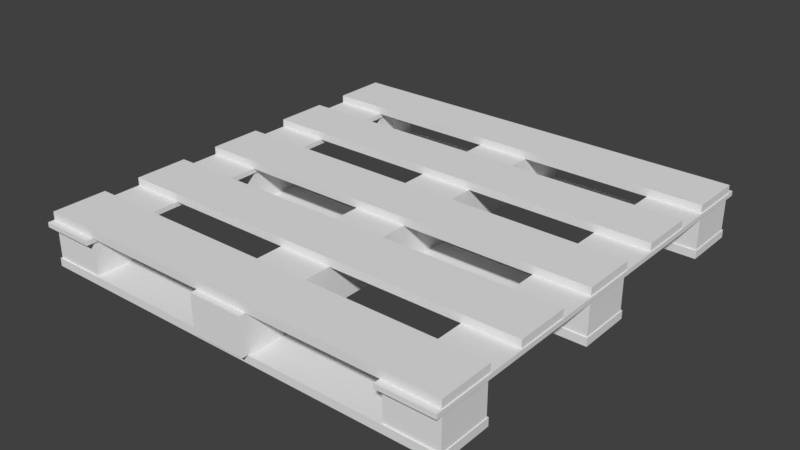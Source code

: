 # Source: WoodenPallet.blend  (saved by Blender 2.77.0; exported with 4.5.12 LTS)
import bpy
from mathutils import Matrix  # noqa: F401  (used for matrix-valued properties, if any)

bpy.ops.wm.read_factory_settings(use_empty=True)
scene = bpy.context.scene
scene.name = 'Scene'

# ---- collections
col_collection_1 = bpy.data.collections.new('Collection 1'); scene.collection.children.link(col_collection_1)

# ---- materials (node trees are filled in below, after node groups)
mat_woodenpallet = bpy.data.materials.new('WoodenPallet')
mat_woodenpallet.alpha_threshold = 0.0
mat_woodenpallet.use_transparent_shadow = False
mat_woodenpallet.roughness = 0.5
mat_woodenpallet.specular_intensity = 0.0

# ---- material node trees

# ---- world
world_world = bpy.data.worlds.new('World'); scene.world = world_world
world_world.color = (0.05088, 0.05088, 0.05088)
world_world.use_sun_shadow = False
world_world.sun_shadow_jitter_overblur = 0.0
world_world.cycles.sampling_method = 'MANUAL'

# ---- meshes
me_cube_005 = bpy.data.meshes.new('Cube.005')
me_cube_005.from_pydata([(-0.6188, -0.3517, 0.1335), (-0.6188, -0.3517, 0.1568), (-0.6188, -0.1935, 0.1335), (-0.6188, -0.1935, 0.1568), (0.6186, -0.3517, 0.1335), (0.6186, -0.3517, 0.1568), (0.6186, -0.1935, 0.1335), (0.6186, -0.1935, 0.1568), (-0.6188, 0.3517, 0.1335), (-0.6188, 0.3517, 0.1568), (-0.6188, 0.1935, 0.1335), (-0.6188, 0.1935, 0.1568), (0.6186, 0.3517, 0.1335), (0.6186, 0.3517, 0.1568), (0.6186, 0.1935, 0.1335), (0.6186, 0.1935, 0.1568), (-0.6188, -0.07878, 0.0007558), (-0.6188, -0.07878, 0.024), (-0.6188, 0.07932, 0.0007558), (-0.6188, 0.07932, 0.024), (0.6186, -0.07878, 0.0007558), (0.6186, -0.07878, 0.024), (0.6186, 0.07932, 0.0007558), (0.6186, 0.07932, 0.024), (-0.6188, -0.07878, 0.1335), (-0.6188, -0.07878, 0.1568), (-0.6188, 0.07932, 0.1335), (-0.6188, 0.07932, 0.1568), (0.6186, -0.07878, 0.1335), (0.6186, -0.07878, 0.1568), (0.6186, 0.07932, 0.1335), (0.6186, 0.07932, 0.1568), (-0.6162, -0.07499, 0.024), (-0.6162, -0.07499, 0.1198), (-0.6162, 0.07499, 0.024), (-0.6162, 0.07499, 0.1198), (-0.4662, -0.07499, 0.024), (-0.4662, -0.07499, 0.1198), (-0.4662, 0.07499, 0.024), (-0.4662, 0.07499, 0.1198), (0.6162, -0.07499, 0.024), (0.6162, -0.07499, 0.1198), (0.6162, 0.07499, 0.024), (0.6162, 0.07499, 0.1198), (0.4662, -0.07499, 0.024), (0.4662, -0.07499, 0.1198), (0.4662, 0.07499, 0.024), (0.4662, 0.07499, 0.1198), (-0.6162, -0.6138, 0.024), (-0.6162, -0.6138, 0.1198), (-0.6162, -0.4638, 0.024), (-0.6162, -0.4638, 0.1198), (-0.4662, -0.6138, 0.024), (-0.4662, -0.6138, 0.1198), (-0.4662, -0.4638, 0.024), (-0.4662, -0.4638, 0.1198), (0.6162, -0.6138, 0.024), (0.6162, -0.6138, 0.1198), (0.6162, -0.4638, 0.024), (0.6162, -0.4638, 0.1198), (0.4662, -0.6138, 0.024), (0.4662, -0.6138, 0.1198), (0.4662, -0.4638, 0.024), (0.4662, -0.4638, 0.1198), (-0.6162, 0.6138, 0.024), (-0.6162, 0.6138, 0.1198), (-0.6162, 0.4638, 0.024), (-0.6162, 0.4638, 0.1198), (-0.4662, 0.6138, 0.024), (-0.4662, 0.6138, 0.1198), (-0.4662, 0.4638, 0.024), (-0.4662, 0.4638, 0.1198), (0.6162, 0.6138, 0.024), (0.6162, 0.6138, 0.1198), (0.6162, 0.4638, 0.024), (0.6162, 0.4638, 0.1198), (0.4662, 0.6138, 0.024), (0.4662, 0.6138, 0.1198), (0.4662, 0.4638, 0.024), (0.4662, 0.4638, 0.1198), (-0.6188, -0.6181, 0.0007558), (-0.6188, -0.6181, 0.024), (-0.6188, -0.46, 0.0007558), (-0.6188, -0.46, 0.024), (0.6186, -0.6181, 0.0007558), (0.6186, -0.6181, 0.024), (0.6186, -0.46, 0.0007558), (0.6186, -0.46, 0.024), (-0.6188, -0.6181, 0.1335), (-0.6188, -0.6181, 0.1568), (-0.6188, -0.46, 0.1335), (-0.6188, -0.46, 0.1568), (0.6186, -0.6181, 0.1335), (0.6186, -0.6181, 0.1568), (0.6186, -0.46, 0.1335), (0.6186, -0.46, 0.1568), (-0.6188, 0.6181, 0.0007558), (-0.6188, 0.6181, 0.024), (-0.6188, 0.46, 0.0007558), (-0.6188, 0.46, 0.024), (0.6186, 0.6181, 0.0007558), (0.6186, 0.6181, 0.024), (0.6186, 0.46, 0.0007558), (0.6186, 0.46, 0.024), (-0.6188, 0.6181, 0.1335), (-0.6188, 0.6181, 0.1568), (-0.6188, 0.46, 0.1335), (-0.6188, 0.46, 0.1568), (0.6186, 0.6181, 0.1335), (0.6186, 0.6181, 0.1568), (0.6186, 0.46, 0.1335), (0.6186, 0.46, 0.1568), (0.07876, -0.6366, 0.02457), (0.07876, -0.6366, 0.1335), (-0.07934, -0.6366, 0.02457), (-0.07934, -0.6366, 0.1335), (0.07876, 0.6368, 0.02457), (0.07876, 0.6368, 0.1335), (-0.07934, 0.6368, 0.02457), (-0.07934, 0.6368, 0.1335), (0.6213, -0.6366, 0.1198), (0.6213, -0.6366, 0.1335), (0.4632, -0.6366, 0.1198), (0.4632, -0.6366, 0.1335), (0.6213, 0.6368, 0.1198), (0.6213, 0.6368, 0.1335), (0.4632, 0.6368, 0.1198), (0.4632, 0.6368, 0.1335), (-0.6201, -0.6366, 0.1198), (-0.6201, -0.6366, 0.1335), (-0.462, -0.6366, 0.1198), (-0.462, -0.6366, 0.1335), (-0.6201, 0.6368, 0.1198), (-0.6201, 0.6368, 0.1335), (-0.462, 0.6368, 0.1198), (-0.462, 0.6368, 0.1335)], [], [(1, 3, 2, 0), (3, 7, 6, 2), (7, 5, 4, 6), (5, 1, 0, 4), (0, 2, 6, 4), (5, 7, 3, 1), (9, 8, 10, 11), (11, 10, 14, 15), (15, 14, 12, 13), (13, 12, 8, 9), (8, 12, 14, 10), (13, 9, 11, 15), (17, 19, 18, 16), (19, 23, 22, 18), (23, 21, 20, 22), (21, 17, 16, 20), (16, 18, 22, 20), (21, 23, 19, 17), (25, 27, 26, 24), (27, 31, 30, 26), (31, 29, 28, 30), (29, 25, 24, 28), (24, 26, 30, 28), (29, 31, 27, 25), (33, 35, 34, 32), (35, 39, 38, 34), (39, 37, 36, 38), (37, 33, 32, 36), (41, 40, 42, 43), (43, 42, 46, 47), (47, 46, 44, 45), (45, 44, 40, 41), (49, 51, 50, 48), (51, 55, 54, 50), (55, 53, 52, 54), (53, 49, 48, 52), (57, 56, 58, 59), (59, 58, 62, 63), (63, 62, 60, 61), (61, 60, 56, 57), (65, 64, 66, 67), (67, 66, 70, 71), (71, 70, 68, 69), (69, 68, 64, 65), (73, 75, 74, 72), (75, 79, 78, 74), (79, 77, 76, 78), (77, 73, 72, 76), (81, 83, 82, 80), (83, 87, 86, 82), (87, 85, 84, 86), (85, 81, 80, 84), (80, 82, 86, 84), (85, 87, 83, 81), (89, 91, 90, 88), (91, 95, 94, 90), (95, 93, 92, 94), (93, 89, 88, 92), (88, 90, 94, 92), (93, 95, 91, 89), (97, 96, 98, 99), (99, 98, 102, 103), (103, 102, 100, 101), (101, 100, 96, 97), (96, 100, 102, 98), (101, 97, 99, 103), (105, 104, 106, 107), (107, 106, 110, 111), (111, 110, 108, 109), (109, 108, 104, 105), (104, 108, 110, 106), (109, 105, 107, 111), (113, 115, 114, 112), (115, 119, 118, 114), (119, 117, 116, 118), (117, 113, 112, 116), (112, 114, 118, 116), (117, 119, 115, 113), (121, 123, 122, 120), (123, 127, 126, 122), (127, 125, 124, 126), (125, 121, 120, 124), (120, 122, 126, 124), (125, 127, 123, 121), (129, 128, 130, 131), (131, 130, 134, 135), (135, 134, 132, 133), (133, 132, 128, 129), (128, 132, 134, 130), (133, 129, 131, 135)])
_uv = me_cube_005.uv_layers.new(name='UVMap')
_uv.uv.foreach_set('vector', [0.1298, 0.8585, 0.1298, 0.7966, 0.1419, 0.7966, 0.1419, 0.8585, 0.9477, 0.4859, 0.9477, 0.001744, 0.9598, 0.001744, 0.9598, 0.4859, 0.343, 0.8553, 0.343, 0.7934, 0.3551, 0.7934, 0.3551, 0.8553, 0.02594, 0.5, 0.02594, 0.9841, 0.01384, 0.9841, 0.01384, 0.5, 0.4375, 0.97, 0.3753, 0.97, 0.3753, 0.4859, 0.4375, 0.4859, 0.7488, 0.4859, 0.6866, 0.4859, 0.6866, 0.001744, 0.7488, 0.001744, 0.1177, 0.7966, 0.1298, 0.7966, 0.1298, 0.8585, 0.1177, 0.8585, 0.06222, 0.5, 0.07432, 0.5, 0.07432, 0.9841, 0.06222, 0.9841, 0.3551, 0.7934, 0.3672, 0.7934, 0.3672, 0.8553, 0.3551, 0.8553, 0.9356, 0.001744, 0.9477, 0.001744, 0.9477, 0.4859, 0.9356, 0.4859, 0.6243, 0.001744, 0.6243, 0.4859, 0.5621, 0.4859, 0.5621, 0.001744, 0.9356, 0.001744, 0.9356, 0.4859, 0.8733, 0.4859, 0.8733, 0.001744, 0.2689, 0.8553, 0.2689, 0.7934, 0.281, 0.7934, 0.281, 0.8553, 0.9598, 0.4859, 0.9598, 0.001744, 0.9719, 0.001744, 0.9719, 0.4859, 0.2175, 0.7411, 0.2175, 0.803, 0.2054, 0.803, 0.2054, 0.7411, 0.08642, 0.9841, 0.08642, 0.5, 0.09851, 0.5, 0.09851, 0.9841, 0.8111, 0.4859, 0.7488, 0.4859, 0.7488, 0.001744, 0.8111, 0.001744, 0.6866, 0.4859, 0.7488, 0.4859, 0.7488, 0.97, 0.6866, 0.97, 0.1661, 0.8585, 0.1661, 0.7966, 0.1782, 0.7966, 0.1782, 0.8585, 0.9719, 0.97, 0.9719, 0.4859, 0.984, 0.4859, 0.984, 0.97, 0.1057, 0.8585, 0.1057, 0.7966, 0.1177, 0.7966, 0.1177, 0.8585, 0.01384, 0.5, 0.01384, 0.9841, 0.001744, 0.9841, 0.001744, 0.5, 0.8733, 0.4859, 0.8111, 0.4859, 0.8111, 0.001744, 0.8733, 0.001744, 0.7488, 0.4859, 0.8111, 0.4859, 0.8111, 0.97, 0.7488, 0.97, 0.1555, 0.7379, 0.1555, 0.6792, 0.2054, 0.6792, 0.2054, 0.7379, 0.3188, 0.6761, 0.3188, 0.6174, 0.3686, 0.6174, 0.3686, 0.6761, 0.2689, 0.7934, 0.2689, 0.8521, 0.219, 0.8521, 0.219, 0.7934, 0.2122, 0.6205, 0.2122, 0.6792, 0.1624, 0.6792, 0.1624, 0.6205, 0.3188, 0.6761, 0.3686, 0.6761, 0.3686, 0.7347, 0.3188, 0.7347, 0.2122, 0.6205, 0.1624, 0.6205, 0.1624, 0.5619, 0.2122, 0.5619, 0.3188, 0.7347, 0.3686, 0.7347, 0.3686, 0.7934, 0.3188, 0.7934, 0.1555, 0.6792, 0.1057, 0.6792, 0.1057, 0.6205, 0.1555, 0.6205, 0.219, 0.7934, 0.219, 0.7347, 0.2689, 0.7347, 0.2689, 0.7934, 0.3188, 0.5587, 0.3188, 0.6174, 0.2689, 0.6174, 0.2689, 0.5587, 0.1057, 0.7966, 0.1057, 0.7379, 0.1555, 0.7379, 0.1555, 0.7966, 0.1555, 0.5619, 0.1555, 0.6205, 0.1057, 0.6205, 0.1057, 0.5619, 0.219, 0.6761, 0.2689, 0.6761, 0.2689, 0.7347, 0.219, 0.7347, 0.3188, 0.5, 0.3686, 0.5, 0.3686, 0.5587, 0.3188, 0.5587, 0.1555, 0.7379, 0.2054, 0.7379, 0.2054, 0.7966, 0.1555, 0.7966, 0.2689, 0.6761, 0.219, 0.6761, 0.219, 0.6174, 0.2689, 0.6174, 0.2689, 0.7347, 0.3188, 0.7347, 0.3188, 0.7934, 0.2689, 0.7934, 0.2689, 0.6174, 0.219, 0.6174, 0.219, 0.5587, 0.2689, 0.5587, 0.2689, 0.6761, 0.3188, 0.6761, 0.3188, 0.7347, 0.2689, 0.7347, 0.2689, 0.5, 0.3188, 0.5, 0.3188, 0.5587, 0.2689, 0.5587, 0.3188, 0.6174, 0.3188, 0.5587, 0.3686, 0.5587, 0.3686, 0.6174, 0.3188, 0.6174, 0.3188, 0.6761, 0.2689, 0.6761, 0.2689, 0.6174, 0.1057, 0.7379, 0.1057, 0.6792, 0.1555, 0.6792, 0.1555, 0.7379, 0.219, 0.5587, 0.219, 0.5, 0.2689, 0.5, 0.2689, 0.5587, 0.281, 0.8553, 0.281, 0.7934, 0.2931, 0.7934, 0.2931, 0.8553, 0.9598, 0.97, 0.9598, 0.4859, 0.9719, 0.4859, 0.9719, 0.97, 0.3188, 0.8553, 0.3188, 0.7934, 0.3309, 0.7934, 0.3309, 0.8553, 0.07432, 0.9841, 0.07432, 0.5, 0.08642, 0.5, 0.08642, 0.9841, 0.6866, 0.4859, 0.6243, 0.4859, 0.6243, 0.001744, 0.6866, 0.001744, 0.6243, 0.4859, 0.6866, 0.4859, 0.6866, 0.97, 0.6243, 0.97, 0.154, 0.8585, 0.154, 0.7966, 0.1661, 0.7966, 0.1661, 0.8585, 0.9719, 0.4859, 0.9719, 0.001744, 0.984, 0.001744, 0.984, 0.4859, 0.3052, 0.8553, 0.3052, 0.7934, 0.3173, 0.7934, 0.3173, 0.8553, 0.05013, 0.5, 0.05013, 0.9841, 0.03803, 0.9841, 0.03803, 0.5, 0.4998, 0.4859, 0.4375, 0.4859, 0.4375, 0.001744, 0.4998, 0.001744, 0.5621, 0.4859, 0.6243, 0.4859, 0.6243, 0.97, 0.5621, 0.97, 0.2931, 0.7934, 0.3052, 0.7934, 0.3052, 0.8553, 0.2931, 0.8553, 0.9477, 0.97, 0.9356, 0.97, 0.9356, 0.4859, 0.9477, 0.4859, 0.2054, 0.6792, 0.2175, 0.6792, 0.2175, 0.7411, 0.2054, 0.7411, 0.9477, 0.4859, 0.9598, 0.4859, 0.9598, 0.97, 0.9477, 0.97, 0.4375, 0.97, 0.4375, 0.4859, 0.4998, 0.4859, 0.4998, 0.97, 0.4375, 0.001744, 0.4375, 0.4859, 0.3753, 0.4859, 0.3753, 0.001744, 0.1419, 0.7966, 0.154, 0.7966, 0.154, 0.8585, 0.1419, 0.8585, 0.06222, 0.9841, 0.05013, 0.9841, 0.05013, 0.5, 0.06222, 0.5, 0.3309, 0.7934, 0.343, 0.7934, 0.343, 0.8553, 0.3309, 0.8553, 0.02594, 0.5, 0.03803, 0.5, 0.03803, 0.9841, 0.02594, 0.9841, 0.4998, 0.97, 0.4998, 0.4859, 0.5621, 0.4859, 0.5621, 0.97, 0.5621, 0.001744, 0.5621, 0.4859, 0.4998, 0.4859, 0.4998, 0.001744, 0.1624, 0.5619, 0.1624, 0.5, 0.219, 0.5, 0.219, 0.5619, 0.8111, 0.9841, 0.8111, 0.4859, 0.8678, 0.4859, 0.8678, 0.9841, 0.1057, 0.5619, 0.1057, 0.5, 0.1624, 0.5, 0.1624, 0.5619, 0.9245, 0.4859, 0.9245, 0.9841, 0.8678, 0.9841, 0.8678, 0.4859, 0.064, 0.5, 0.001744, 0.5, 0.001744, 0.001744, 0.064, 0.001744, 0.1885, 0.001744, 0.2508, 0.001744, 0.2508, 0.5, 0.1885, 0.5, 0.1854, 0.8585, 0.1854, 0.7966, 0.1925, 0.7966, 0.1925, 0.8585, 0.9245, 0.9841, 0.9245, 0.4859, 0.9316, 0.4859, 0.9316, 0.9841, 0.1854, 0.7966, 0.1854, 0.8585, 0.1782, 0.8585, 0.1782, 0.7966, 0.9983, 0.001744, 0.9983, 0.5, 0.9911, 0.5, 0.9911, 0.001744, 0.3753, 0.5, 0.313, 0.5, 0.313, 0.001744, 0.3753, 0.001744, 0.313, 0.5, 0.2508, 0.5, 0.2508, 0.001744, 0.313, 0.001744, 0.1925, 0.7966, 0.1996, 0.7966, 0.1996, 0.8585, 0.1925, 0.8585, 0.9911, 0.5, 0.984, 0.5, 0.984, 0.001744, 0.9911, 0.001744, 0.3672, 0.7934, 0.3743, 0.7934, 0.3743, 0.8553, 0.3672, 0.8553, 0.09851, 0.5, 0.1057, 0.5, 0.1057, 0.9983, 0.09851, 0.9983, 0.064, 0.5, 0.064, 0.001744, 0.1263, 0.001744, 0.1263, 0.5, 0.1885, 0.001744, 0.1885, 0.5, 0.1263, 0.5, 0.1263, 0.001744])
me_cube_005.materials.append(mat_woodenpallet)
me_cube_005.use_remesh_preserve_volume = False
me_cube_005.use_remesh_preserve_attributes = False
me_cube_005.use_mirror_vertex_groups = False
me_cube_005.update()

# ---- objects
ob_woodenpallet = bpy.data.objects.new('WoodenPallet', me_cube_005)

# ---- transforms, parenting, visibility, modifiers, constraints
ob_woodenpallet.location = (0.0, 0.0, 0.0)
ob_woodenpallet.lineart.crease_threshold = 0.0

# ---- collection membership
col_collection_1.objects.link(ob_woodenpallet)

# ---- scene / render settings (as saved in the file)
scene.frame_start = 1; scene.frame_end = 250; scene.frame_set(89)
scene.render.engine = 'BLENDER_EEVEE_NEXT'
scene.render.resolution_percentage = 50
scene.render.dither_intensity = 0.0
scene.cycles.use_denoising = False
scene.cycles.samples = 128
scene.cycles.sampling_pattern = 'TABULATED_SOBOL'
scene.cycles.light_sampling_threshold = 0.0
scene.cycles.use_adaptive_sampling = False
scene.cycles.use_light_tree = False
scene.cycles.blur_glossy = 0.0
scene.cycles.sample_clamp_indirect = 0.0
scene.view_settings.view_transform = 'Standard'
bpy.context.view_layer.update()

# ---- added for rendering (the .blend has no active camera and no usable light): camera, sun
cam_auto = bpy.data.cameras.new('AutoCamera')
cam_auto.lens = 50.0
cam_auto.sensor_width = 36.0
cam_auto.clip_end = 1000.0
ob_auto_camera = bpy.data.objects.new('AutoCamera', cam_auto)
scene.collection.objects.link(ob_auto_camera)
ob_auto_camera.location = (1.65234, -1.98203, 1.40017)
ob_auto_camera.rotation_euler = (1.09748, -7.21219e-08, 0.694738)
scene.camera = ob_auto_camera
light_auto_sun = bpy.data.lights.new('AutoSun', 'SUN')
light_auto_sun.energy = 3.0
light_auto_sun.angle = 0.0523599
ob_auto_sun = bpy.data.objects.new('AutoSun', light_auto_sun)
scene.collection.objects.link(ob_auto_sun)
ob_auto_sun.rotation_euler = (0.872665, 0.174533, 0.523599)
bpy.context.view_layer.update()
